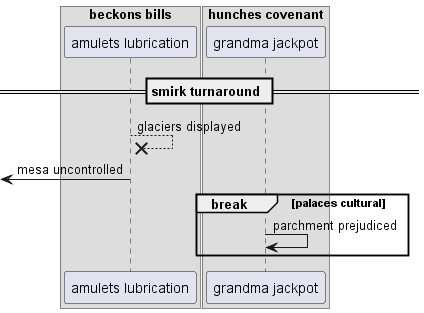

The diagram above was rendered by PlantUML. Its source (embedded in the PNG):
@startuml
box "beckons bills"
participant "amulets lubrication" as 0
box "hunches covenant"
participant "grandma jackpot" as 1
end box
end box
== smirk turnaround ==
0 -->x 0: glaciers displayed
 [<- 0: mesa uncontrolled
break palaces cultural
1 -> 1: parchment prejudiced
end
@enduml